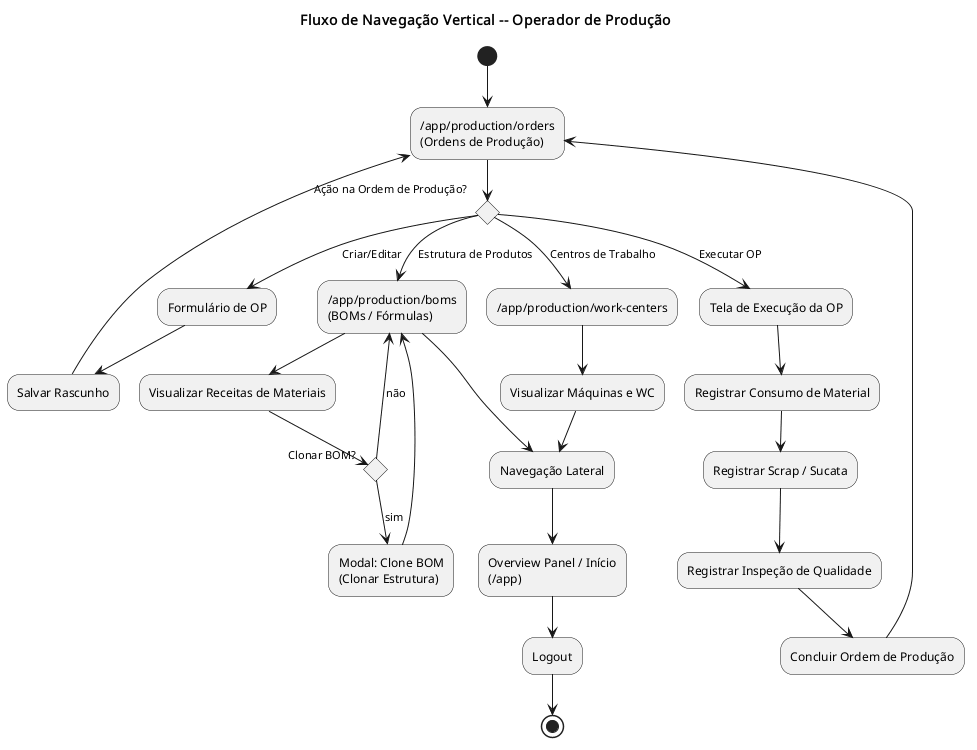

The diagram above was rendered by PlantUML. Its source (embedded in the PNG):
@startuml fluxo_producao_vertical
title Fluxo de Navegação Vertical -- Operador de Produção

(*) --> "/app/production/orders\n(Ordens de Produção)"

if "Ação na Ordem de Produção?" then
  -->[Criar/Editar] "Formulário de OP"
  --> "Salvar Rascunho"
  --> "/app/production/orders\n(Ordens de Produção)"
else
  -->[Executar OP] "Tela de Execução da OP"
  --> "Registrar Consumo de Material"
  --> "Registrar Scrap / Sucata"
  --> "Registrar Inspeção de Qualidade"
  --> "Concluir Ordem de Produção"
  --> "/app/production/orders\n(Ordens de Produção)"
else
  -->[Estrutura de Produtos] "/app/production/boms\n(BOMs / Fórmulas)"
  --> "Visualizar Receitas de Materiais"
  if "Clonar BOM?" then
    -->[sim] "Modal: Clone BOM\n(Clonar Estrutura)"
    --> "/app/production/boms\n(BOMs / Fórmulas)"
  else
    -->[não] "/app/production/boms\n(BOMs / Fórmulas)"
  endif
  --> "Navegação Lateral"
else
  -->[Centros de Trabalho] "/app/production/work-centers"
  --> "Visualizar Máquinas e WC"
  --> "Navegação Lateral"
endif

--> "Overview Panel / Início\n(/app)"
--> "Logout"
--> (*)
@enduml